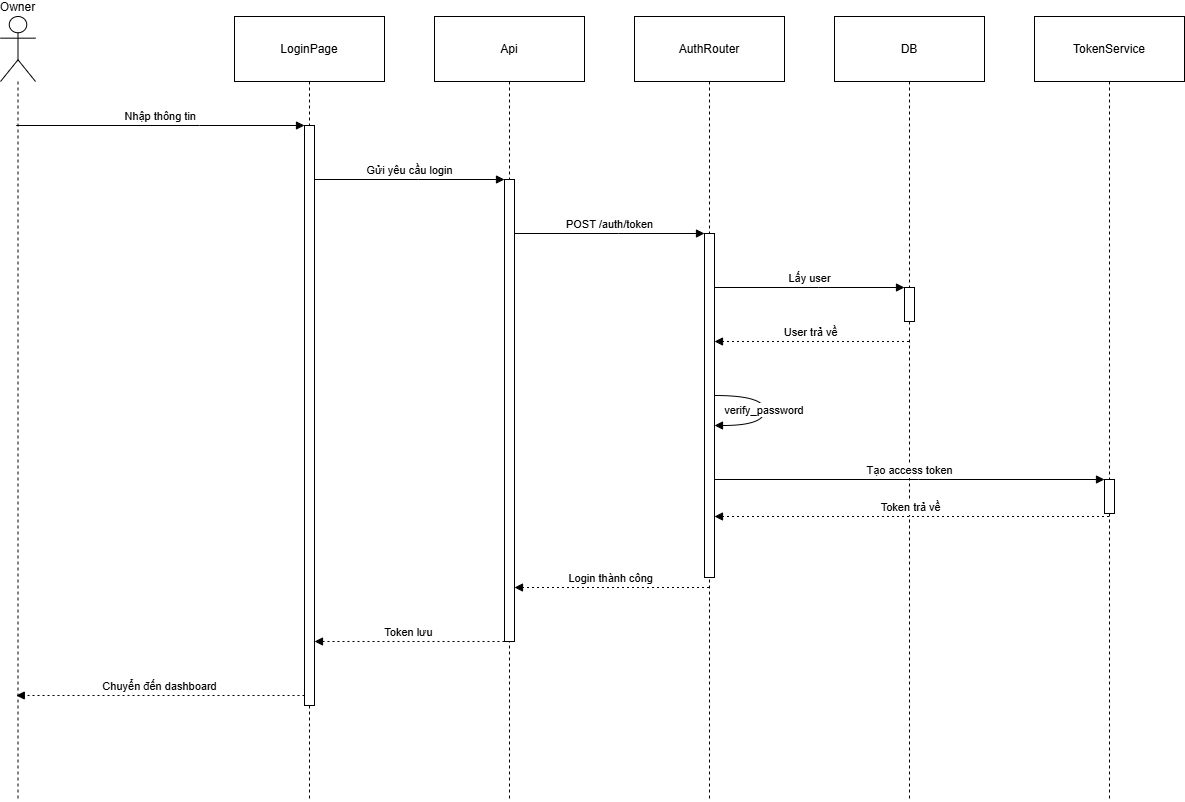

The diagram above was exported from draw.io. Its source (the exported page's mxGraphModel, read from the mxfile embedded in the PNG):
<mxGraphModel dx="2316" dy="1391" grid="1" gridSize="10" guides="1" tooltips="1" connect="1" arrows="1" fold="1" page="1" pageScale="1" pageWidth="1700" pageHeight="1100" math="0" shadow="0">
  <root>
    <mxCell id="0" />
    <mxCell id="1" parent="0" />
    <mxCell id="6o7IevU5Gu5CU2KqMe7g-1" value="Owner" style="shape=umlLifeline;perimeter=lifelinePerimeter;whiteSpace=wrap;container=1;dropTarget=0;collapsible=0;recursiveResize=0;outlineConnect=0;portConstraint=eastwest;newEdgeStyle={&quot;edgeStyle&quot;:&quot;elbowEdgeStyle&quot;,&quot;elbow&quot;:&quot;vertical&quot;,&quot;curved&quot;:0,&quot;rounded&quot;:0};participant=umlActor;verticalAlign=bottom;labelPosition=center;verticalLabelPosition=top;align=center;size=65;" vertex="1" parent="1">
      <mxGeometry x="20" y="20" width="35" height="784" as="geometry" />
    </mxCell>
    <mxCell id="6o7IevU5Gu5CU2KqMe7g-2" value="LoginPage" style="shape=umlLifeline;perimeter=lifelinePerimeter;whiteSpace=wrap;container=1;dropTarget=0;collapsible=0;recursiveResize=0;outlineConnect=0;portConstraint=eastwest;newEdgeStyle={&quot;edgeStyle&quot;:&quot;elbowEdgeStyle&quot;,&quot;elbow&quot;:&quot;vertical&quot;,&quot;curved&quot;:0,&quot;rounded&quot;:0};size=65;" vertex="1" parent="1">
      <mxGeometry x="254" y="20" width="150" height="784" as="geometry" />
    </mxCell>
    <mxCell id="6o7IevU5Gu5CU2KqMe7g-3" value="" style="points=[];perimeter=orthogonalPerimeter;outlineConnect=0;targetShapes=umlLifeline;portConstraint=eastwest;newEdgeStyle={&quot;edgeStyle&quot;:&quot;elbowEdgeStyle&quot;,&quot;elbow&quot;:&quot;vertical&quot;,&quot;curved&quot;:0,&quot;rounded&quot;:0}" vertex="1" parent="6o7IevU5Gu5CU2KqMe7g-2">
      <mxGeometry x="70" y="109" width="10" height="580" as="geometry" />
    </mxCell>
    <mxCell id="6o7IevU5Gu5CU2KqMe7g-4" value="Api" style="shape=umlLifeline;perimeter=lifelinePerimeter;whiteSpace=wrap;container=1;dropTarget=0;collapsible=0;recursiveResize=0;outlineConnect=0;portConstraint=eastwest;newEdgeStyle={&quot;edgeStyle&quot;:&quot;elbowEdgeStyle&quot;,&quot;elbow&quot;:&quot;vertical&quot;,&quot;curved&quot;:0,&quot;rounded&quot;:0};size=65;" vertex="1" parent="1">
      <mxGeometry x="454" y="20" width="150" height="784" as="geometry" />
    </mxCell>
    <mxCell id="6o7IevU5Gu5CU2KqMe7g-5" value="" style="points=[];perimeter=orthogonalPerimeter;outlineConnect=0;targetShapes=umlLifeline;portConstraint=eastwest;newEdgeStyle={&quot;edgeStyle&quot;:&quot;elbowEdgeStyle&quot;,&quot;elbow&quot;:&quot;vertical&quot;,&quot;curved&quot;:0,&quot;rounded&quot;:0}" vertex="1" parent="6o7IevU5Gu5CU2KqMe7g-4">
      <mxGeometry x="70" y="163" width="10" height="462" as="geometry" />
    </mxCell>
    <mxCell id="6o7IevU5Gu5CU2KqMe7g-6" value="AuthRouter" style="shape=umlLifeline;perimeter=lifelinePerimeter;whiteSpace=wrap;container=1;dropTarget=0;collapsible=0;recursiveResize=0;outlineConnect=0;portConstraint=eastwest;newEdgeStyle={&quot;edgeStyle&quot;:&quot;elbowEdgeStyle&quot;,&quot;elbow&quot;:&quot;vertical&quot;,&quot;curved&quot;:0,&quot;rounded&quot;:0};size=65;" vertex="1" parent="1">
      <mxGeometry x="654" y="20" width="150" height="784" as="geometry" />
    </mxCell>
    <mxCell id="6o7IevU5Gu5CU2KqMe7g-7" value="" style="points=[];perimeter=orthogonalPerimeter;outlineConnect=0;targetShapes=umlLifeline;portConstraint=eastwest;newEdgeStyle={&quot;edgeStyle&quot;:&quot;elbowEdgeStyle&quot;,&quot;elbow&quot;:&quot;vertical&quot;,&quot;curved&quot;:0,&quot;rounded&quot;:0}" vertex="1" parent="6o7IevU5Gu5CU2KqMe7g-6">
      <mxGeometry x="70" y="217" width="10" height="344" as="geometry" />
    </mxCell>
    <mxCell id="6o7IevU5Gu5CU2KqMe7g-8" value="DB" style="shape=umlLifeline;perimeter=lifelinePerimeter;whiteSpace=wrap;container=1;dropTarget=0;collapsible=0;recursiveResize=0;outlineConnect=0;portConstraint=eastwest;newEdgeStyle={&quot;edgeStyle&quot;:&quot;elbowEdgeStyle&quot;,&quot;elbow&quot;:&quot;vertical&quot;,&quot;curved&quot;:0,&quot;rounded&quot;:0};size=65;" vertex="1" parent="1">
      <mxGeometry x="854" y="20" width="150" height="784" as="geometry" />
    </mxCell>
    <mxCell id="6o7IevU5Gu5CU2KqMe7g-9" value="" style="points=[];perimeter=orthogonalPerimeter;outlineConnect=0;targetShapes=umlLifeline;portConstraint=eastwest;newEdgeStyle={&quot;edgeStyle&quot;:&quot;elbowEdgeStyle&quot;,&quot;elbow&quot;:&quot;vertical&quot;,&quot;curved&quot;:0,&quot;rounded&quot;:0}" vertex="1" parent="6o7IevU5Gu5CU2KqMe7g-8">
      <mxGeometry x="70" y="271" width="10" height="34" as="geometry" />
    </mxCell>
    <mxCell id="6o7IevU5Gu5CU2KqMe7g-10" value="TokenService" style="shape=umlLifeline;perimeter=lifelinePerimeter;whiteSpace=wrap;container=1;dropTarget=0;collapsible=0;recursiveResize=0;outlineConnect=0;portConstraint=eastwest;newEdgeStyle={&quot;edgeStyle&quot;:&quot;elbowEdgeStyle&quot;,&quot;elbow&quot;:&quot;vertical&quot;,&quot;curved&quot;:0,&quot;rounded&quot;:0};size=65;" vertex="1" parent="1">
      <mxGeometry x="1054" y="20" width="150" height="784" as="geometry" />
    </mxCell>
    <mxCell id="6o7IevU5Gu5CU2KqMe7g-11" value="" style="points=[];perimeter=orthogonalPerimeter;outlineConnect=0;targetShapes=umlLifeline;portConstraint=eastwest;newEdgeStyle={&quot;edgeStyle&quot;:&quot;elbowEdgeStyle&quot;,&quot;elbow&quot;:&quot;vertical&quot;,&quot;curved&quot;:0,&quot;rounded&quot;:0}" vertex="1" parent="6o7IevU5Gu5CU2KqMe7g-10">
      <mxGeometry x="70" y="463" width="10" height="34" as="geometry" />
    </mxCell>
    <mxCell id="6o7IevU5Gu5CU2KqMe7g-12" value="Nhập thông tin" style="verticalAlign=bottom;edgeStyle=elbowEdgeStyle;elbow=vertical;curved=0;rounded=0;endArrow=block;" edge="1" parent="1" source="6o7IevU5Gu5CU2KqMe7g-1" target="6o7IevU5Gu5CU2KqMe7g-3">
      <mxGeometry relative="1" as="geometry">
        <Array as="points">
          <mxPoint x="219" y="129" />
        </Array>
      </mxGeometry>
    </mxCell>
    <mxCell id="6o7IevU5Gu5CU2KqMe7g-13" value="Gửi yêu cầu login" style="verticalAlign=bottom;edgeStyle=elbowEdgeStyle;elbow=vertical;curved=0;rounded=0;endArrow=block;" edge="1" parent="1" source="6o7IevU5Gu5CU2KqMe7g-3" target="6o7IevU5Gu5CU2KqMe7g-5">
      <mxGeometry relative="1" as="geometry">
        <Array as="points">
          <mxPoint x="438" y="183" />
        </Array>
      </mxGeometry>
    </mxCell>
    <mxCell id="6o7IevU5Gu5CU2KqMe7g-14" value="POST /auth/token" style="verticalAlign=bottom;edgeStyle=elbowEdgeStyle;elbow=vertical;curved=0;rounded=0;endArrow=block;" edge="1" parent="1" source="6o7IevU5Gu5CU2KqMe7g-5" target="6o7IevU5Gu5CU2KqMe7g-7">
      <mxGeometry relative="1" as="geometry">
        <Array as="points">
          <mxPoint x="638" y="237" />
        </Array>
      </mxGeometry>
    </mxCell>
    <mxCell id="6o7IevU5Gu5CU2KqMe7g-15" value="Lấy user" style="verticalAlign=bottom;edgeStyle=elbowEdgeStyle;elbow=vertical;curved=0;rounded=0;endArrow=block;" edge="1" parent="1" source="6o7IevU5Gu5CU2KqMe7g-7" target="6o7IevU5Gu5CU2KqMe7g-9">
      <mxGeometry relative="1" as="geometry">
        <Array as="points">
          <mxPoint x="838" y="291" />
        </Array>
      </mxGeometry>
    </mxCell>
    <mxCell id="6o7IevU5Gu5CU2KqMe7g-16" value="User trả về" style="verticalAlign=bottom;edgeStyle=elbowEdgeStyle;elbow=vertical;curved=0;rounded=0;dashed=1;dashPattern=2 3;endArrow=block;" edge="1" parent="1" source="6o7IevU5Gu5CU2KqMe7g-8" target="6o7IevU5Gu5CU2KqMe7g-7">
      <mxGeometry relative="1" as="geometry">
        <Array as="points">
          <mxPoint x="841" y="345" />
        </Array>
      </mxGeometry>
    </mxCell>
    <mxCell id="6o7IevU5Gu5CU2KqMe7g-17" value="verify_password" style="curved=1;endArrow=block;rounded=0;" edge="1" parent="1" source="6o7IevU5Gu5CU2KqMe7g-7" target="6o7IevU5Gu5CU2KqMe7g-7">
      <mxGeometry relative="1" as="geometry">
        <Array as="points">
          <mxPoint x="784" y="399" />
          <mxPoint x="784" y="429" />
        </Array>
      </mxGeometry>
    </mxCell>
    <mxCell id="6o7IevU5Gu5CU2KqMe7g-18" value="Tạo access token" style="verticalAlign=bottom;edgeStyle=elbowEdgeStyle;elbow=vertical;curved=0;rounded=0;endArrow=block;" edge="1" parent="1" source="6o7IevU5Gu5CU2KqMe7g-7" target="6o7IevU5Gu5CU2KqMe7g-11">
      <mxGeometry relative="1" as="geometry">
        <Array as="points">
          <mxPoint x="938" y="483" />
        </Array>
      </mxGeometry>
    </mxCell>
    <mxCell id="6o7IevU5Gu5CU2KqMe7g-19" value="Token trả về" style="verticalAlign=bottom;edgeStyle=elbowEdgeStyle;elbow=vertical;curved=0;rounded=0;dashed=1;dashPattern=2 3;endArrow=block;" edge="1" parent="1" source="6o7IevU5Gu5CU2KqMe7g-10" target="6o7IevU5Gu5CU2KqMe7g-7">
      <mxGeometry relative="1" as="geometry">
        <Array as="points">
          <mxPoint x="1050" y="520" />
          <mxPoint x="941" y="537" />
        </Array>
      </mxGeometry>
    </mxCell>
    <mxCell id="6o7IevU5Gu5CU2KqMe7g-20" value="Login thành công" style="verticalAlign=bottom;edgeStyle=elbowEdgeStyle;elbow=vertical;curved=0;rounded=0;dashed=1;dashPattern=2 3;endArrow=block;" edge="1" parent="1" source="6o7IevU5Gu5CU2KqMe7g-6" target="6o7IevU5Gu5CU2KqMe7g-5">
      <mxGeometry relative="1" as="geometry">
        <Array as="points">
          <mxPoint x="641" y="591" />
        </Array>
      </mxGeometry>
    </mxCell>
    <mxCell id="6o7IevU5Gu5CU2KqMe7g-21" value="Token lưu" style="verticalAlign=bottom;edgeStyle=elbowEdgeStyle;elbow=vertical;curved=0;rounded=0;dashed=1;dashPattern=2 3;endArrow=block;" edge="1" parent="1" source="6o7IevU5Gu5CU2KqMe7g-5" target="6o7IevU5Gu5CU2KqMe7g-3">
      <mxGeometry relative="1" as="geometry">
        <Array as="points">
          <mxPoint x="441" y="645" />
        </Array>
      </mxGeometry>
    </mxCell>
    <mxCell id="6o7IevU5Gu5CU2KqMe7g-22" value="Chuyển đến dashboard" style="verticalAlign=bottom;edgeStyle=elbowEdgeStyle;elbow=vertical;curved=0;rounded=0;dashed=1;dashPattern=2 3;endArrow=block;" edge="1" parent="1" source="6o7IevU5Gu5CU2KqMe7g-3" target="6o7IevU5Gu5CU2KqMe7g-1">
      <mxGeometry relative="1" as="geometry">
        <Array as="points">
          <mxPoint x="222" y="699" />
        </Array>
      </mxGeometry>
    </mxCell>
  </root>
</mxGraphModel>